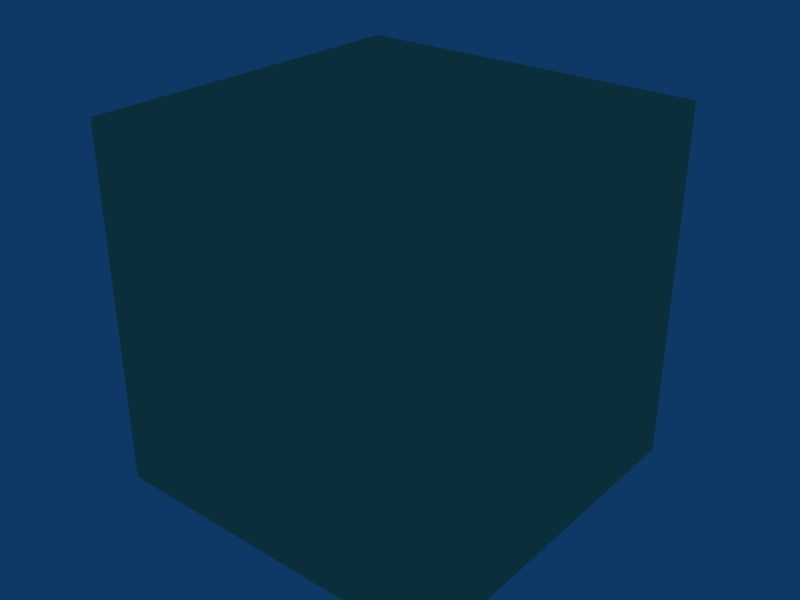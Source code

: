 # Source: altimeter-2.0.blend  (saved by Blender 2.49.2; exported with 4.5.12 LTS)
import bpy
from mathutils import Matrix  # noqa: F401  (used for matrix-valued properties, if any)

bpy.ops.wm.read_factory_settings(use_empty=True)
scene = bpy.context.scene
scene.name = 'Scene'

# ---- collections
col_collection_1 = bpy.data.collections.new('Collection 1'); scene.collection.children.link(col_collection_1)

# ---- materials (node trees are filled in below, after node groups)
mat_material = bpy.data.materials.new('Material')
mat_material.alpha_threshold = 0.0
mat_material.diffuse_color = (0.69, 0.81, 0.57, 1.0)
mat_material.roughness = 0.5
mat_material.line_color = (0.0, 0.0, 0.0, 1.0)

# ---- material node trees

# ---- world
world_world = bpy.data.worlds.new('World'); scene.world = world_world
world_world.color = (0.05656, 0.2208, 0.4)
world_world.use_sun_shadow = False
world_world.sun_shadow_jitter_overblur = 0.0
world_world.cycles.sampling_method = 'MANUAL'
world_world.cycles.sample_map_resolution = 256

# ---- meshes
me_cube_001 = bpy.data.meshes.new('Cube.001')
me_cube_001.from_pydata([(1.0, 1.0, -1.0), (1.0, -1.0, -1.0), (-1.0, -1.0, -1.0), (-1.0, 1.0, -1.0), (1.0, 1.0, 1.0), (1.0, -1.0, 1.0), (-1.0, -1.0, 1.0), (-1.0, 1.0, 1.0)], [], [(0, 1, 2, 3), (4, 7, 6, 5), (0, 4, 5, 1), (1, 5, 6, 2), (2, 6, 7, 3), (4, 0, 3, 7)])
me_cube_001.materials.append(mat_material)
me_cube_001.use_remesh_preserve_volume = False
me_cube_001.use_remesh_preserve_attributes = False
me_cube_001.use_mirror_vertex_groups = False
me_cube_001.update()

# ---- objects
ob_altimeter = bpy.data.objects.new('Altimeter', None)
ob_alti_box = bpy.data.objects.new('Alti_Box', me_cube_001)

# ---- transforms, parenting, visibility, modifiers, constraints
ob_altimeter.location = (0.0, 0.0, 0.0)
ob_altimeter.lock_rotations_4d = False
ob_altimeter.empty_display_type = 'ARROWS'
ob_altimeter.empty_image_offset = (0.0, 0.0)
ob_altimeter.lineart.crease_threshold = 0.0
ob_alti_box.parent = ob_altimeter
ob_alti_box.matrix_parent_inverse = Matrix(((1.0, 0.0, 0.0, -2.0), (0.0, 1.0, 7.451e-09, 0.6), (0.0, 0.0, 1.0, -6.0), (0.0, 0.0, 0.0, 1.0)))
ob_alti_box.location = (2.0, -0.5, 6.0)
ob_alti_box.scale = (0.1, 0.1, 0.1)
ob_alti_box.lock_rotations_4d = False
ob_alti_box.empty_display_type = 'ARROWS'
ob_alti_box.lineart.crease_threshold = 0.0

# ---- collection membership
col_collection_1.objects.link(ob_altimeter)
col_collection_1.objects.link(ob_alti_box)

# ---- scene / render settings (as saved in the file)
scene.frame_start = 1; scene.frame_end = 250; scene.frame_set(11)
scene.render.engine = 'BLENDER_EEVEE_NEXT'
scene.render.image_settings.file_format = 'JPEG'
scene.render.image_settings.color_mode = 'RGB'
scene.render.image_settings.compression = 90
scene.render.resolution_x = 800
scene.render.resolution_y = 600
scene.render.pixel_aspect_x = 100.0
scene.render.pixel_aspect_y = 100.0
scene.render.fps = 25
scene.render.dither_intensity = 0.0
scene.render.use_compositing = False
scene.render.use_sequencer = False
scene.render.bake_margin = 2
scene.render.bake_bias = 0.0
scene.render.use_stamp_time = False
scene.render.use_stamp_date = False
scene.render.use_stamp_frame = False
scene.render.use_stamp_camera = False
scene.render.use_stamp_scene = False
scene.render.use_stamp_filename = False
scene.render.use_stamp_render_time = False
scene.render.stamp_font_size = 0
scene.cycles.use_denoising = False
scene.cycles.samples = 10
scene.cycles.sampling_pattern = 'TABULATED_SOBOL'
scene.cycles.light_sampling_threshold = 0.0
scene.cycles.use_adaptive_sampling = False
scene.cycles.use_light_tree = False
scene.cycles.blur_glossy = 0.0
scene.cycles.volume_bounces = 1
scene.cycles.pixel_filter_type = 'GAUSSIAN'
scene.cycles.sample_clamp_indirect = 0.0
scene.view_settings.view_transform = 'Raw'
bpy.context.view_layer.update()

# ---- added for rendering (the .blend has no active camera): camera
cam_auto = bpy.data.cameras.new('AutoCamera')
cam_auto.lens = 50.0
cam_auto.sensor_width = 36.0
cam_auto.clip_end = 1000.0
ob_auto_camera = bpy.data.objects.new('AutoCamera', cam_auto)
scene.collection.objects.link(ob_auto_camera)
ob_auto_camera.location = (0.320507, -0.284609, 0.256406)
ob_auto_camera.rotation_euler = (1.09748, -7.21219e-08, 0.694738)
scene.camera = ob_auto_camera
bpy.context.view_layer.update()
